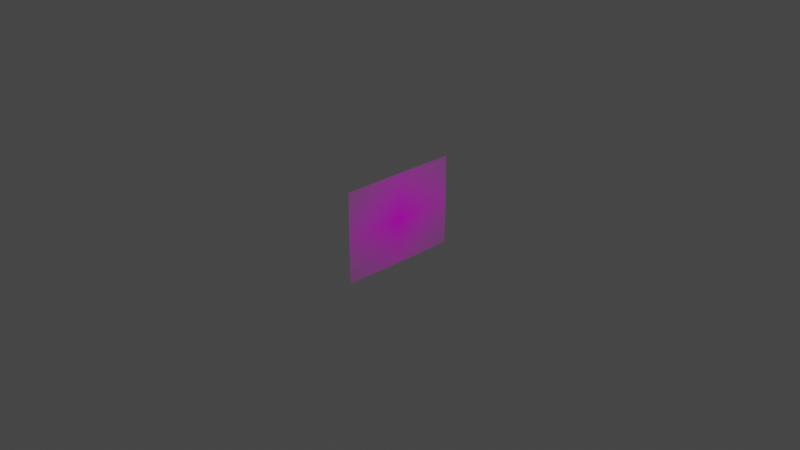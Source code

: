 # Source: FaireyBattleDrawing.blend  (saved by Blender 2.93.20; exported with 4.5.12 LTS)
import bpy
from mathutils import Matrix  # noqa: F401  (used for matrix-valued properties, if any)

bpy.ops.wm.read_factory_settings(use_empty=True)
scene = bpy.context.scene
scene.name = 'Scene'

# ---- collections
col_collection = bpy.data.collections.new('Collection'); scene.collection.children.link(col_collection)

# ---- images (referenced by path relative to the original .blend; pixels are not part of the script)
import os
ASSET_DIR = os.environ.get("B2B_ASSET_DIR", "")  # directory of the original .blend (textures are referenced by path, not embedded)
HERE = os.path.dirname(os.path.abspath(__file__))  # packed textures are extracted next to this script under _unpacked/

def load_image(name, relpath, width, height, colorspace="sRGB"):
    """Load a texture the original file referenced (path relative to the .blend, or extracted next to this script)."""
    p = next((c for c in (os.path.join(HERE, relpath), os.path.join(ASSET_DIR, relpath)) if relpath and os.path.exists(c)), "")
    if p:
        img = bpy.data.images.load(p, check_existing=True)
        img.name = name
    else:  # same state as the original file: an image datablock whose file is absent (Cycles renders it pink)
        img = bpy.data.images.new(name, width, height)
        img.source = "FILE"
        img.filepath = "//" + (relpath or name)
    img.colorspace_settings.name = colorspace
    return img
img_fairey_battle_blue_print_1_024_768_pixels_png = load_image('Fairey-Battle-blue-print 1,024×768 pixels.png', 'Fairey-Battle-blue-print 1,024×768 pixels.png', 1024, 1024, 'sRGB')

# ---- materials (node trees are filled in below, after node groups)
mat_fairey_battle_blue_print_1_024_768_pixels = bpy.data.materials.new('Fairey-Battle-blue-print 1,024×768 pixels')
mat_fairey_battle_blue_print_1_024_768_pixels.surface_render_method = 'BLENDED'
mat_fairey_battle_blue_print_1_024_768_pixels.blend_method = 'BLEND'
mat_fairey_battle_blue_print_1_024_768_pixels.use_transparent_shadow = False

# ---- material node trees
mat_fairey_battle_blue_print_1_024_768_pixels.use_nodes = True; mat_fairey_battle_blue_print_1_024_768_pixels.node_tree.nodes.clear()
_N = mat_fairey_battle_blue_print_1_024_768_pixels.node_tree.nodes; _L = mat_fairey_battle_blue_print_1_024_768_pixels.node_tree.links
n0 = _N.new('ShaderNodeOutputMaterial'); n0.name = 'Material Output'; n0.location = (300, 300)
n1 = _N.new('ShaderNodeTexImage'); n1.name = 'Image Texture'; n1.location = (-200, 300)
n1.image = img_fairey_battle_blue_print_1_024_768_pixels_png
n1.extension = 'CLIP'
n2 = _N.new('ShaderNodeBsdfPrincipled'); n2.name = 'Principled BSDF'; n2.location = (0, 300)
n2.distribution = 'GGX'
n2.subsurface_method = 'BURLEY'
n2.inputs[3].default_value = 1.45
n2.inputs[27].default_value = (0.0, 0.0, 0.0, 1.0)
n2.inputs[28].default_value = 1.0
_L.new(n1.outputs[0], n2.inputs[0])
_L.new(n1.outputs[1], n2.inputs[4])
_L.new(n2.outputs[0], n0.inputs[0])
n0.is_active_output = True

# ---- world
world_world = bpy.data.worlds.new('World'); scene.world = world_world
world_world.use_nodes = True; world_world.node_tree.nodes.clear()
_N = world_world.node_tree.nodes; _L = world_world.node_tree.links
n0 = _N.new('ShaderNodeOutputWorld'); n0.name = 'World Output'; n0.location = (300, 300)
n1 = _N.new('ShaderNodeBackground'); n1.name = 'Background'; n1.location = (10, 300)
n1.inputs[0].default_value = (0.05088, 0.05088, 0.05088, 1.0)
_L.new(n1.outputs[0], n0.inputs[0])
n0.is_active_output = True
world_world.color = (0.05088, 0.05088, 0.05088)
world_world.use_sun_shadow = False
world_world.sun_shadow_jitter_overblur = 0.0

# ---- cameras
cam_camera = bpy.data.cameras.new('Camera')
cam_camera.clip_end = 100.0
cam_camera.ortho_scale = 7.314

# ---- lights
light_light = bpy.data.lights.new('Light', 'POINT')
light_light.transmission_factor = 0.0
light_light.energy = 1000.0
light_light.shadow_soft_size = 0.1
light_light.shadow_maximum_resolution = 0.006
light_light.use_absolute_resolution = True

# ---- meshes
me_fairey_battle_blue_print_1_024_768_pixels = bpy.data.meshes.new('Fairey-Battle-blue-print 1,024×768 pixels')
me_fairey_battle_blue_print_1_024_768_pixels.from_pydata([(-0.6667, -0.5, 0.0), (0.6667, -0.5, 0.0), (-0.6667, 0.5, 0.0), (0.6667, 0.5, 0.0)], [], [(0, 1, 3, 2)])
_uv = me_fairey_battle_blue_print_1_024_768_pixels.uv_layers.new(name='UVMap')
_uv.uv.foreach_set('vector', [0.0, 0.0, 1.0, 0.0, 1.0, 1.0, 0.0, 1.0])
me_fairey_battle_blue_print_1_024_768_pixels.materials.append(mat_fairey_battle_blue_print_1_024_768_pixels)
me_fairey_battle_blue_print_1_024_768_pixels.use_remesh_fix_poles = True
me_fairey_battle_blue_print_1_024_768_pixels.use_remesh_preserve_attributes = False
me_fairey_battle_blue_print_1_024_768_pixels.update()

# ---- objects
ob_light = bpy.data.objects.new('Light', light_light)
ob_camera = bpy.data.objects.new('Camera', cam_camera)
ob_fairey_battle_blue_print_1_024_768_pixels = bpy.data.objects.new('Fairey-Battle-blue-print 1,024×768 pixels', me_fairey_battle_blue_print_1_024_768_pixels)

# ---- transforms, parenting, visibility, modifiers, constraints
ob_light.location = (4.076, 1.005, 5.904)
ob_light.rotation_euler = (0.6503, 0.05522, 1.866)
ob_light.lock_rotations_4d = False
ob_light.empty_display_type = 'ARROWS'
ob_light.color = (0.0, 0.0, 0.0, 0.0)
ob_light.lineart.crease_threshold = 0.0
ob_camera.location = (7.359, -6.926, 4.958)
ob_camera.rotation_euler = (1.109, 0.0, 0.8149)
ob_camera.lock_rotations_4d = False
ob_camera.empty_display_type = 'ARROWS'
ob_camera.color = (0.0, 0.0, 0.0, 0.0)
ob_camera.display_type = 'WIRE'
ob_camera.lineart.crease_threshold = 0.0
ob_fairey_battle_blue_print_1_024_768_pixels.location = (0.0, 0.0, 0.0)
ob_fairey_battle_blue_print_1_024_768_pixels.rotation_euler = (1.571, 0.0, 1.571)

# ---- collection membership
col_collection.objects.link(ob_light)
col_collection.objects.link(ob_camera)
col_collection.objects.link(ob_fairey_battle_blue_print_1_024_768_pixels)

# ---- scene / render settings (as saved in the file)
scene.camera = ob_camera
scene.frame_start = 1; scene.frame_end = 250; scene.frame_set(1)
scene.render.engine = 'BLENDER_EEVEE_NEXT'
scene.cycles.use_denoising = False
scene.cycles.samples = 128
scene.cycles.sampling_pattern = 'TABULATED_SOBOL'
scene.cycles.use_adaptive_sampling = False
scene.cycles.use_light_tree = False
scene.view_settings.view_transform = 'Filmic'
bpy.context.view_layer.update()
